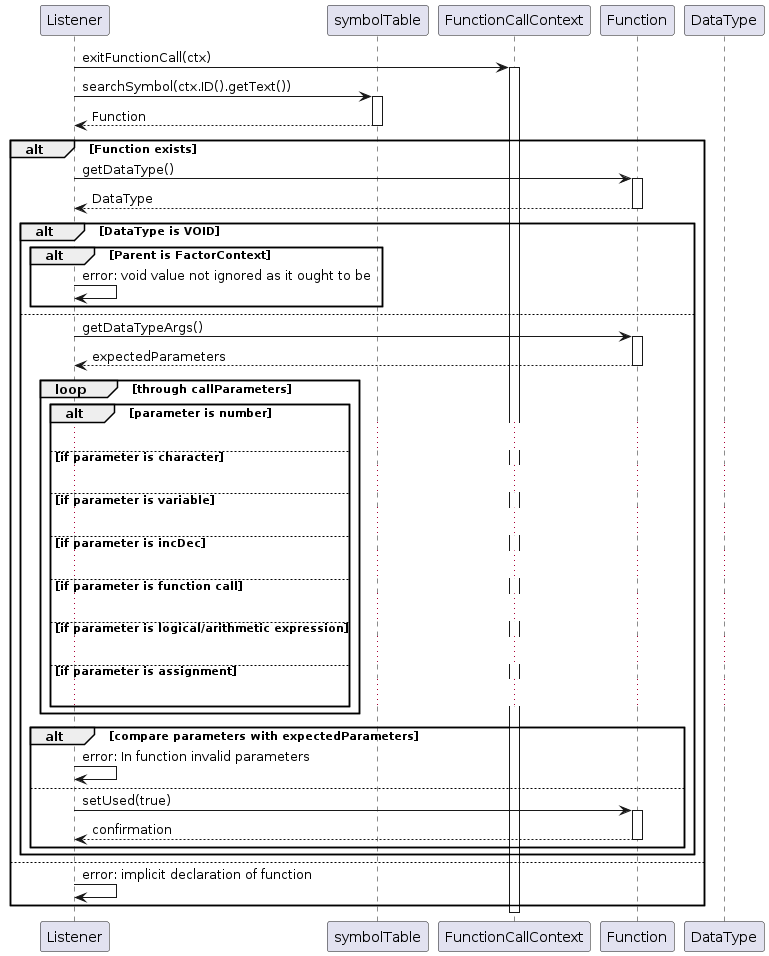

The diagram above was rendered by PlantUML. Its source (embedded in the PNG):
@startuml sequence
participant Listener
participant symbolTable
participant FunctionCallContext
participant Function
participant DataType

Listener -> FunctionCallContext: exitFunctionCall(ctx)
activate FunctionCallContext
Listener -> symbolTable: searchSymbol(ctx.ID().getText())
activate symbolTable
symbolTable --> Listener: Function
deactivate symbolTable
alt Function exists
    Listener -> Function: getDataType()
    activate Function
    Function --> Listener: DataType
    deactivate Function
    alt DataType is VOID
        alt Parent is FactorContext
            Listener -> Listener: error: void value not ignored as it ought to be
        end
    else
        Listener -> Function: getDataTypeArgs()
        activate Function
        Function --> Listener: expectedParameters
        deactivate Function
        loop through callParameters
            alt parameter is number
                ...
            else if parameter is character
                ...
            else if parameter is variable
                ...
            else if parameter is incDec
                ...
            else if parameter is function call
                ...
            else if parameter is logical/arithmetic expression
                ...
            else if parameter is assignment
                ...
            end
        end
        alt compare parameters with expectedParameters
            Listener -> Listener: error: In function invalid parameters
        else
            Listener -> Function: setUsed(true)
            activate Function
            Function --> Listener: confirmation
            deactivate Function
        end
    end
else
    Listener -> Listener: error: implicit declaration of function
end
deactivate FunctionCallContext
@enduml